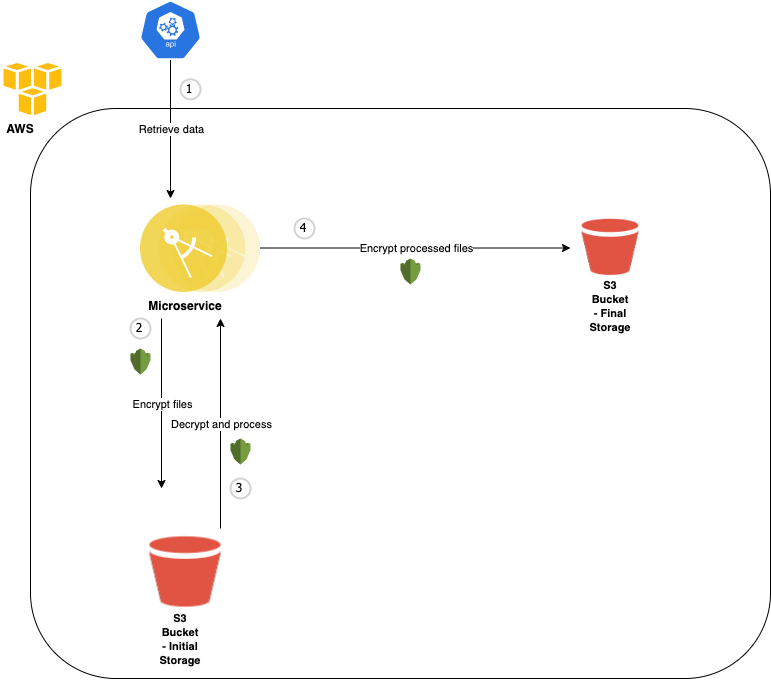

The diagram above was exported from draw.io. Its source (the exported page's mxGraphModel, read from the mxfile embedded in the PNG):
<mxGraphModel dx="946" dy="478" grid="1" gridSize="10" guides="1" tooltips="1" connect="1" arrows="1" fold="1" page="1" pageScale="1" pageWidth="827" pageHeight="1169" math="0" shadow="0">
  <root>
    <mxCell id="0" />
    <mxCell id="1" parent="0" />
    <mxCell id="y2q7L-TlckxaR7NPfkwg-1" value="" style="rounded=1;whiteSpace=wrap;html=1;" vertex="1" parent="1">
      <mxGeometry x="130" y="120" width="740" height="570" as="geometry" />
    </mxCell>
    <mxCell id="y2q7L-TlckxaR7NPfkwg-2" value="" style="dashed=0;outlineConnect=0;html=1;align=center;labelPosition=center;verticalLabelPosition=bottom;verticalAlign=top;shape=mxgraph.weblogos.aws" vertex="1" parent="1">
      <mxGeometry x="100" y="71.6" width="63.6" height="58.400000000000006" as="geometry" />
    </mxCell>
    <mxCell id="y2q7L-TlckxaR7NPfkwg-3" value="" style="aspect=fixed;perimeter=ellipsePerimeter;html=1;align=center;shadow=0;dashed=0;fontColor=#4277BB;labelBackgroundColor=#ffffff;fontSize=12;spacingTop=3;image;image=img/lib/ibm/applications/microservice.svg;" vertex="1" parent="1">
      <mxGeometry x="240" y="216.21" width="120" height="87.59" as="geometry" />
    </mxCell>
    <mxCell id="y2q7L-TlckxaR7NPfkwg-4" value="" style="html=1;dashed=0;whitespace=wrap;fillColor=#2875E2;strokeColor=#ffffff;points=[[0.005,0.63,0],[0.1,0.2,0],[0.9,0.2,0],[0.5,0,0],[0.995,0.63,0],[0.72,0.99,0],[0.5,1,0],[0.28,0.99,0]];shape=mxgraph.kubernetes.icon;prIcon=api" vertex="1" parent="1">
      <mxGeometry x="230" y="11.600000000000001" width="80" height="60" as="geometry" />
    </mxCell>
    <mxCell id="y2q7L-TlckxaR7NPfkwg-13" value="" style="outlineConnect=0;dashed=0;verticalLabelPosition=bottom;verticalAlign=top;align=center;html=1;shape=mxgraph.aws3.kms;fillColor=#759C3E;gradientColor=none;" vertex="1" parent="1">
      <mxGeometry x="230" y="360" width="20" height="26" as="geometry" />
    </mxCell>
    <mxCell id="y2q7L-TlckxaR7NPfkwg-18" value="" style="outlineConnect=0;dashed=0;verticalLabelPosition=bottom;verticalAlign=top;align=center;html=1;shape=mxgraph.aws3.kms;fillColor=#759C3E;gradientColor=none;" vertex="1" parent="1">
      <mxGeometry x="330" y="450" width="20" height="26" as="geometry" />
    </mxCell>
    <mxCell id="y2q7L-TlckxaR7NPfkwg-25" value="" style="outlineConnect=0;dashed=0;verticalLabelPosition=bottom;verticalAlign=top;align=center;html=1;shape=mxgraph.aws3.kms;fillColor=#759C3E;gradientColor=none;" vertex="1" parent="1">
      <mxGeometry x="500" y="270" width="20" height="26" as="geometry" />
    </mxCell>
    <mxCell id="y2q7L-TlckxaR7NPfkwg-26" value="&lt;font style=&quot;font-size: 11px&quot;&gt;&lt;b&gt;S3 Bucket - Initial Storage&lt;/b&gt;&lt;/font&gt;" style="text;html=1;strokeColor=none;fillColor=none;align=center;verticalAlign=middle;whiteSpace=wrap;rounded=0;" vertex="1" parent="1">
      <mxGeometry x="260" y="640" width="40" height="20" as="geometry" />
    </mxCell>
    <mxCell id="y2q7L-TlckxaR7NPfkwg-32" value="&lt;b&gt;AWS&lt;/b&gt;" style="text;html=1;strokeColor=none;fillColor=none;align=center;verticalAlign=middle;whiteSpace=wrap;rounded=0;" vertex="1" parent="1">
      <mxGeometry x="100" y="130" width="40" height="20" as="geometry" />
    </mxCell>
    <mxCell id="y2q7L-TlckxaR7NPfkwg-41" value="1" style="ellipse;whiteSpace=wrap;html=1;aspect=fixed;strokeWidth=2;fontFamily=Tahoma;spacingBottom=4;spacingRight=2;strokeColor=#d3d3d3;" vertex="1" parent="1">
      <mxGeometry x="280" y="90.80000000000001" width="20" height="20" as="geometry" />
    </mxCell>
    <mxCell id="y2q7L-TlckxaR7NPfkwg-42" value="2" style="ellipse;whiteSpace=wrap;html=1;aspect=fixed;strokeWidth=2;fontFamily=Tahoma;spacingBottom=4;spacingRight=2;strokeColor=#d3d3d3;" vertex="1" parent="1">
      <mxGeometry x="230" y="330" width="20" height="20" as="geometry" />
    </mxCell>
    <mxCell id="y2q7L-TlckxaR7NPfkwg-43" value="3" style="ellipse;whiteSpace=wrap;html=1;aspect=fixed;strokeWidth=2;fontFamily=Tahoma;spacingBottom=4;spacingRight=2;strokeColor=#d3d3d3;" vertex="1" parent="1">
      <mxGeometry x="330" y="490" width="20" height="20" as="geometry" />
    </mxCell>
    <mxCell id="y2q7L-TlckxaR7NPfkwg-44" value="4" style="ellipse;whiteSpace=wrap;html=1;aspect=fixed;strokeWidth=2;fontFamily=Tahoma;spacingBottom=4;spacingRight=2;strokeColor=#d3d3d3;" vertex="1" parent="1">
      <mxGeometry x="394" y="230" width="20" height="20" as="geometry" />
    </mxCell>
    <mxCell id="y2q7L-TlckxaR7NPfkwg-49" value="" style="endArrow=classic;html=1;" edge="1" parent="1">
      <mxGeometry relative="1" as="geometry">
        <mxPoint x="261" y="330" as="sourcePoint" />
        <mxPoint x="261" y="500" as="targetPoint" />
      </mxGeometry>
    </mxCell>
    <mxCell id="y2q7L-TlckxaR7NPfkwg-50" value="Encrypt files" style="edgeLabel;resizable=0;html=1;align=center;verticalAlign=middle;" connectable="0" vertex="1" parent="y2q7L-TlckxaR7NPfkwg-49">
      <mxGeometry relative="1" as="geometry" />
    </mxCell>
    <mxCell id="y2q7L-TlckxaR7NPfkwg-52" value="" style="shape=image;html=1;verticalAlign=top;verticalLabelPosition=bottom;labelBackgroundColor=#ffffff;imageAspect=0;aspect=fixed;image=https://cdn2.iconfinder.com/data/icons/amazon-aws-stencils/100/Storage__Content_Delivery_Amazon_S3_Bucket-128.png" vertex="1" parent="1">
      <mxGeometry x="220" y="520" width="130" height="130" as="geometry" />
    </mxCell>
    <mxCell id="y2q7L-TlckxaR7NPfkwg-53" value="" style="shape=image;html=1;verticalAlign=top;verticalLabelPosition=bottom;labelBackgroundColor=#ffffff;imageAspect=0;aspect=fixed;image=https://cdn2.iconfinder.com/data/icons/amazon-aws-stencils/100/Storage__Content_Delivery_Amazon_S3_Bucket-128.png" vertex="1" parent="1">
      <mxGeometry x="658.1" y="208.11" width="103.79" height="103.79" as="geometry" />
    </mxCell>
    <mxCell id="y2q7L-TlckxaR7NPfkwg-57" value="" style="endArrow=classic;html=1;" edge="1" parent="1">
      <mxGeometry relative="1" as="geometry">
        <mxPoint x="320" y="540" as="sourcePoint" />
        <mxPoint x="320" y="330" as="targetPoint" />
      </mxGeometry>
    </mxCell>
    <mxCell id="y2q7L-TlckxaR7NPfkwg-58" value="Decrypt and process" style="edgeLabel;resizable=0;html=1;align=center;verticalAlign=middle;" connectable="0" vertex="1" parent="y2q7L-TlckxaR7NPfkwg-57">
      <mxGeometry relative="1" as="geometry" />
    </mxCell>
    <mxCell id="y2q7L-TlckxaR7NPfkwg-66" value="" style="endArrow=classic;html=1;" edge="1" parent="1">
      <mxGeometry relative="1" as="geometry">
        <mxPoint x="360" y="259.51" as="sourcePoint" />
        <mxPoint x="670" y="259.51" as="targetPoint" />
      </mxGeometry>
    </mxCell>
    <mxCell id="y2q7L-TlckxaR7NPfkwg-67" value="Encrypt processed files" style="edgeLabel;resizable=0;html=1;align=center;verticalAlign=middle;" connectable="0" vertex="1" parent="y2q7L-TlckxaR7NPfkwg-66">
      <mxGeometry relative="1" as="geometry" />
    </mxCell>
    <mxCell id="y2q7L-TlckxaR7NPfkwg-68" value="&lt;font style=&quot;font-size: 11px&quot;&gt;&lt;b&gt;S3 Bucket - Final Storage&lt;/b&gt;&lt;/font&gt;" style="text;html=1;strokeColor=none;fillColor=none;align=center;verticalAlign=middle;whiteSpace=wrap;rounded=0;" vertex="1" parent="1">
      <mxGeometry x="690" y="306.8" width="40" height="20" as="geometry" />
    </mxCell>
    <mxCell id="y2q7L-TlckxaR7NPfkwg-69" value="&lt;b&gt;Microservice&lt;/b&gt;" style="text;html=1;strokeColor=none;fillColor=none;align=center;verticalAlign=middle;whiteSpace=wrap;rounded=0;" vertex="1" parent="1">
      <mxGeometry x="265" y="306.8" width="40" height="20" as="geometry" />
    </mxCell>
    <mxCell id="y2q7L-TlckxaR7NPfkwg-72" value="" style="endArrow=classic;html=1;exitX=0.5;exitY=1;exitDx=0;exitDy=0;exitPerimeter=0;" edge="1" parent="1" source="y2q7L-TlckxaR7NPfkwg-4">
      <mxGeometry relative="1" as="geometry">
        <mxPoint x="380" y="110.80000000000001" as="sourcePoint" />
        <mxPoint x="270" y="210" as="targetPoint" />
      </mxGeometry>
    </mxCell>
    <mxCell id="y2q7L-TlckxaR7NPfkwg-73" value="Retrieve data" style="edgeLabel;resizable=0;html=1;align=center;verticalAlign=middle;" connectable="0" vertex="1" parent="y2q7L-TlckxaR7NPfkwg-72">
      <mxGeometry relative="1" as="geometry" />
    </mxCell>
  </root>
</mxGraphModel>